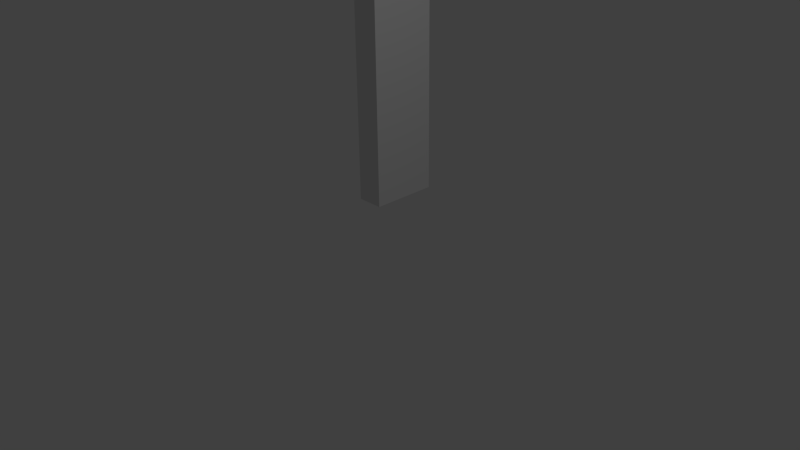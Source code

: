 # Source: Wall.blend  (saved by Blender 2.73.0; exported with 4.5.12 LTS)
import bpy
from mathutils import Matrix  # noqa: F401  (used for matrix-valued properties, if any)

bpy.ops.wm.read_factory_settings(use_empty=True)
scene = bpy.context.scene
scene.name = 'Scene'

# ---- collections
col_collection_1 = bpy.data.collections.new('Collection 1'); scene.collection.children.link(col_collection_1)

# ---- materials (node trees are filled in below, after node groups)
mat_material = bpy.data.materials.new('Material')
mat_material.alpha_threshold = 0.0
mat_material.use_transparent_shadow = False
mat_material.roughness = 0.5
mat_material.line_color = (0.0, 0.0, 0.0, 1.0)

# ---- material node trees

# ---- world
world_world = bpy.data.worlds.new('World'); scene.world = world_world
world_world.color = (0.05088, 0.05088, 0.05088)
world_world.use_sun_shadow = False
world_world.sun_shadow_jitter_overblur = 0.0
world_world.cycles.sampling_method = 'MANUAL'
world_world.cycles.sample_map_resolution = 256

# ---- cameras
cam_camera = bpy.data.cameras.new('Camera')
cam_camera.clip_end = 100.0
cam_camera.lens = 35.0
cam_camera.sensor_width = 32.0
cam_camera.sensor_height = 18.0
cam_camera.ortho_scale = 7.314
cam_camera.dof.focus_distance = 0.0
cam_camera.dof.aperture_fstop = 128.0

# ---- lights
light_lamp = bpy.data.lights.new('Lamp', 'POINT')
light_lamp.transmission_factor = 0.0
light_lamp.cutoff_distance = 30.0
light_lamp.energy = 100.0
light_lamp.shadow_buffer_clip_start = 1.001
light_lamp.shadow_soft_size = 0.1
light_lamp.shadow_maximum_resolution = 0.006
light_lamp.use_absolute_resolution = True
light_lamp.cycles.use_multiple_importance_sampling = False

# ---- meshes
me_cube = bpy.data.meshes.new('Cube')
me_cube.from_pydata([(-0.4, 6e-08, 5.0), (-0.4, 1.0, 5.0), (-0.4, 1.0, -5.225e-07), (-0.4, -1.486e-07, 6.696e-07), (-1.51e-07, 2.682e-07, 5.0), (1.51e-07, 1.0, 5.0), (3.02e-07, 1.0, -1.043e-06), (0.0, 0.0, 0.0)], [], [(0, 1, 2, 3), (4, 7, 6, 5), (0, 4, 5, 1), (1, 5, 6, 2), (2, 6, 7, 3), (4, 0, 3, 7)])
me_cube.materials.append(mat_material)
me_cube.use_remesh_preserve_volume = False
me_cube.use_remesh_preserve_attributes = False
me_cube.use_mirror_vertex_groups = False
me_cube.update()

# ---- objects
ob_cube = bpy.data.objects.new('Cube', me_cube)
ob_lamp = bpy.data.objects.new('Lamp', light_lamp)
ob_camera = bpy.data.objects.new('Camera', cam_camera)

# ---- transforms, parenting, visibility, modifiers, constraints
ob_cube.location = (-1.0, 1.0, 0.0)
ob_cube.lock_rotations_4d = False
ob_cube.empty_display_type = 'ARROWS'
ob_cube.lineart.crease_threshold = 0.0
ob_lamp.location = (4.076, 1.005, 5.904)
ob_lamp.rotation_euler = (0.6503, 0.05522, 1.866)
ob_lamp.lock_rotations_4d = False
ob_lamp.empty_display_type = 'ARROWS'
ob_lamp.color = (0.0, 0.0, 0.0, 0.0)
ob_lamp.lineart.crease_threshold = 0.0
ob_camera.location = (7.481, -6.508, 5.344)
ob_camera.rotation_euler = (1.109, 0.01082, 0.8149)
ob_camera.lock_rotations_4d = False
ob_camera.empty_display_type = 'ARROWS'
ob_camera.color = (0.0, 0.0, 0.0, 0.0)
ob_camera.display_type = 'WIRE'
ob_camera.lineart.crease_threshold = 0.0

# ---- collection membership
col_collection_1.objects.link(ob_cube)
col_collection_1.objects.link(ob_lamp)
col_collection_1.objects.link(ob_camera)

# ---- scene / render settings (as saved in the file)
scene.camera = ob_camera
scene.frame_start = 1; scene.frame_end = 250; scene.frame_set(1)
scene.render.engine = 'BLENDER_EEVEE_NEXT'
scene.render.resolution_percentage = 50
scene.render.dither_intensity = 0.0
scene.cycles.use_denoising = False
scene.cycles.samples = 10
scene.cycles.sampling_pattern = 'TABULATED_SOBOL'
scene.cycles.light_sampling_threshold = 0.0
scene.cycles.use_adaptive_sampling = False
scene.cycles.use_light_tree = False
scene.cycles.blur_glossy = 0.0
scene.cycles.pixel_filter_type = 'GAUSSIAN'
scene.cycles.sample_clamp_indirect = 0.0
scene.view_settings.view_transform = 'Standard'
bpy.context.view_layer.update()
